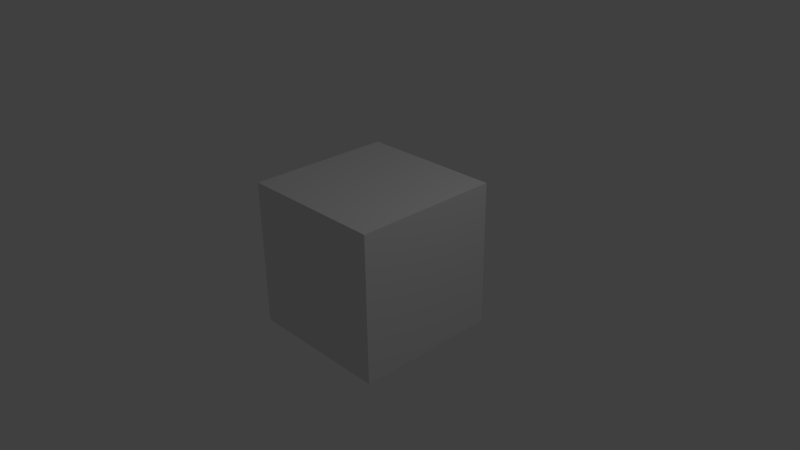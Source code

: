 # Source: game.blend  (saved by Blender 2.74.0; exported with 4.5.12 LTS)
import bpy
from mathutils import Matrix  # noqa: F401  (used for matrix-valued properties, if any)

bpy.ops.wm.read_factory_settings(use_empty=True)
scene = bpy.context.scene
scene.name = 'Scene'

# ---- collections
col_collection_1 = bpy.data.collections.new('Collection 1'); scene.collection.children.link(col_collection_1)

# ---- materials (node trees are filled in below, after node groups)
mat_material = bpy.data.materials.new('Material')
mat_material.alpha_threshold = 0.0
mat_material.use_transparent_shadow = False
mat_material.roughness = 0.5
mat_material.line_color = (0.0, 0.0, 0.0, 1.0)

# ---- material node trees

# ---- world
world_world = bpy.data.worlds.new('World'); scene.world = world_world
world_world.color = (0.05088, 0.05088, 0.05088)
world_world.use_sun_shadow = False
world_world.sun_shadow_jitter_overblur = 0.0
world_world.cycles.sampling_method = 'MANUAL'
world_world.cycles.sample_map_resolution = 256

# ---- cameras
cam_camera = bpy.data.cameras.new('Camera')
cam_camera.clip_end = 100.0
cam_camera.lens = 35.0
cam_camera.sensor_width = 32.0
cam_camera.sensor_height = 18.0
cam_camera.ortho_scale = 7.314
cam_camera.dof.focus_distance = 0.0
cam_camera.dof.aperture_fstop = 128.0

# ---- lights
light_lamp = bpy.data.lights.new('Lamp', 'POINT')
light_lamp.transmission_factor = 0.0
light_lamp.cutoff_distance = 30.0
light_lamp.energy = 100.0
light_lamp.shadow_buffer_clip_start = 1.001
light_lamp.shadow_soft_size = 0.1
light_lamp.shadow_maximum_resolution = 0.006
light_lamp.use_absolute_resolution = True
light_lamp.cycles.use_multiple_importance_sampling = False

# ---- meshes
me_cube = bpy.data.meshes.new('Cube')
me_cube.from_pydata([(1.0, 1.0, -1.0), (1.0, -1.0, -1.0), (-1.0, -1.0, -1.0), (-1.0, 1.0, -1.0), (1.0, 1.0, 1.0), (1.0, -1.0, 1.0), (-1.0, -1.0, 1.0), (-1.0, 1.0, 1.0)], [], [(0, 1, 2, 3), (4, 7, 6, 5), (0, 4, 5, 1), (1, 5, 6, 2), (2, 6, 7, 3), (4, 0, 3, 7)])
me_cube.materials.append(mat_material)
me_cube.use_remesh_preserve_volume = False
me_cube.use_remesh_preserve_attributes = False
me_cube.use_mirror_vertex_groups = False
me_cube.update()

# ---- objects
ob_perna = bpy.data.objects.new('Perna', me_cube)
ob_lamp = bpy.data.objects.new('Lamp', light_lamp)
ob_camera = bpy.data.objects.new('Camera', cam_camera)

# ---- transforms, parenting, visibility, modifiers, constraints
ob_perna.location = (0.0, 0.0, 0.0)
ob_perna.lock_rotations_4d = False
ob_perna.empty_display_type = 'ARROWS'
ob_perna.lineart.crease_threshold = 0.0
ob_lamp.location = (4.076, 1.005, 5.904)
ob_lamp.rotation_euler = (0.6503, 0.05522, 1.866)
ob_lamp.lock_rotations_4d = False
ob_lamp.empty_display_type = 'ARROWS'
ob_lamp.color = (0.0, 0.0, 0.0, 0.0)
ob_lamp.lineart.crease_threshold = 0.0
ob_camera.location = (7.481, -6.508, 5.344)
ob_camera.rotation_euler = (1.109, 0.01082, 0.8149)
ob_camera.lock_rotations_4d = False
ob_camera.empty_display_type = 'ARROWS'
ob_camera.color = (0.0, 0.0, 0.0, 0.0)
ob_camera.display_type = 'WIRE'
ob_camera.lineart.crease_threshold = 0.0

# ---- collection membership
col_collection_1.objects.link(ob_perna)
col_collection_1.objects.link(ob_lamp)
col_collection_1.objects.link(ob_camera)

# ---- scene / render settings (as saved in the file)
scene.camera = ob_camera
scene.frame_start = 1; scene.frame_end = 250; scene.frame_set(1)
scene.render.engine = 'BLENDER_EEVEE_NEXT'
scene.render.resolution_percentage = 50
scene.render.dither_intensity = 0.0
scene.cycles.use_denoising = False
scene.cycles.samples = 10
scene.cycles.sampling_pattern = 'TABULATED_SOBOL'
scene.cycles.light_sampling_threshold = 0.0
scene.cycles.use_adaptive_sampling = False
scene.cycles.use_light_tree = False
scene.cycles.blur_glossy = 0.0
scene.cycles.pixel_filter_type = 'GAUSSIAN'
scene.cycles.sample_clamp_indirect = 0.0
scene.view_settings.view_transform = 'Standard'
bpy.context.view_layer.update()
